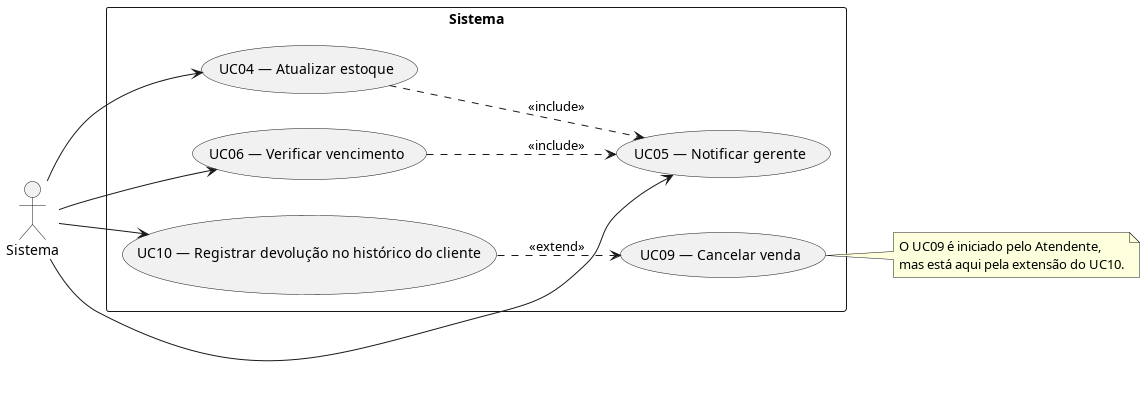

The diagram above was rendered by PlantUML. Its source (embedded in the PNG):
@startuml DUC_01_LucasPaulinoGomes_24000580
left to right direction

actor "Sistema" as Sist

rectangle "Sistema" {
  (UC04 — Atualizar estoque) as UC04
  (UC05 — Notificar gerente) as UC05
  (UC06 — Verificar vencimento) as UC06
  (UC09 — Cancelar venda) as UC09
  (UC10 — Registrar devolução no histórico do cliente) as UC10
}

Sist --> UC04
Sist --> UC05
Sist --> UC06
Sist --> UC10

UC04 ..> UC05 : <<include>>
UC06 ..> UC05 : <<include>>
UC10 ..> UC09 : <<extend>>

note right of UC09
  O UC09 é iniciado pelo Atendente,
  mas está aqui pela extensão do UC10.
end note

@enduml